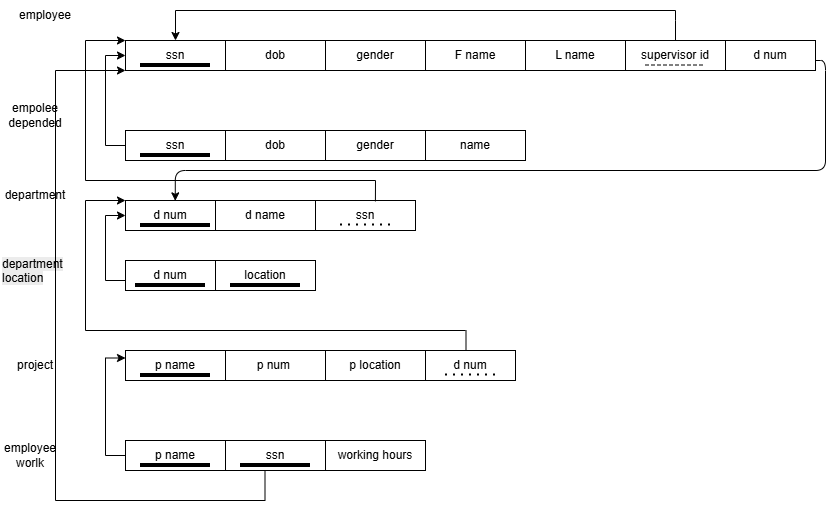

The diagram above was exported from draw.io. Its source (the exported page's mxGraphModel, read from the mxfile embedded in the PNG):
<mxGraphModel dx="2618" dy="1095" grid="1" gridSize="10" guides="1" tooltips="1" connect="1" arrows="1" fold="1" page="1" pageScale="1" pageWidth="850" pageHeight="1100" math="0" shadow="0">
  <root>
    <mxCell id="0" />
    <mxCell id="1" parent="0" />
    <mxCell id="IbzrKdfuqEEecBnnL7gp-1" parent="1" style="rounded=0;whiteSpace=wrap;html=1;" value="ssn" vertex="1">
      <mxGeometry height="30" width="100" x="140" y="110" as="geometry" />
    </mxCell>
    <mxCell id="IbzrKdfuqEEecBnnL7gp-2" parent="1" style="rounded=0;whiteSpace=wrap;html=1;" value="dob" vertex="1">
      <mxGeometry height="30" width="100" x="240" y="110" as="geometry" />
    </mxCell>
    <mxCell id="IbzrKdfuqEEecBnnL7gp-3" parent="1" style="rounded=0;whiteSpace=wrap;html=1;" value="gender" vertex="1">
      <mxGeometry height="30" width="100" x="340" y="110" as="geometry" />
    </mxCell>
    <mxCell id="IbzrKdfuqEEecBnnL7gp-4" parent="1" style="rounded=0;whiteSpace=wrap;html=1;" value="F name" vertex="1">
      <mxGeometry height="30" width="100" x="440" y="110" as="geometry" />
    </mxCell>
    <mxCell id="IbzrKdfuqEEecBnnL7gp-5" parent="1" style="text;html=1;whiteSpace=wrap;strokeColor=none;fillColor=none;align=center;verticalAlign=middle;rounded=0;" value="employee" vertex="1">
      <mxGeometry height="30" width="60" x="30" y="70" as="geometry" />
    </mxCell>
    <mxCell id="IbzrKdfuqEEecBnnL7gp-6" parent="1" style="rounded=0;whiteSpace=wrap;html=1;" value="L name" vertex="1">
      <mxGeometry height="30" width="100" x="540" y="110" as="geometry" />
    </mxCell>
    <mxCell id="IbzrKdfuqEEecBnnL7gp-9" parent="1" style="line;strokeWidth=4;html=1;perimeter=backbonePerimeter;points=[];outlineConnect=0;" value="" vertex="1">
      <mxGeometry height="10" width="70" x="155" y="130" as="geometry" />
    </mxCell>
    <mxCell id="IbzrKdfuqEEecBnnL7gp-10" parent="1" style="rounded=0;whiteSpace=wrap;html=1;" value="supervisor id" vertex="1">
      <mxGeometry height="30" width="100" x="640" y="110" as="geometry" />
    </mxCell>
    <mxCell id="IbzrKdfuqEEecBnnL7gp-16" edge="1" parent="1" style="endArrow=none;dashed=1;html=1;rounded=0;defaultLabelBackgroundColor=page;entryX=0.8;entryY=0.667;entryDx=0;entryDy=0;entryPerimeter=0;" value="">
      <mxGeometry height="50" relative="1" width="50" as="geometry">
        <mxPoint x="660" y="134.5" as="sourcePoint" />
        <mxPoint x="720" y="134.51" as="targetPoint" />
      </mxGeometry>
    </mxCell>
    <mxCell id="IbzrKdfuqEEecBnnL7gp-39" edge="1" parent="1" style="endArrow=none;html=1;rounded=0;defaultLabelBackgroundColor=page;" value="">
      <mxGeometry height="50" relative="1" width="50" as="geometry">
        <mxPoint x="190" y="80" as="sourcePoint" />
        <mxPoint x="690" y="80" as="targetPoint" />
      </mxGeometry>
    </mxCell>
    <mxCell id="IbzrKdfuqEEecBnnL7gp-41" edge="1" parent="1" style="endArrow=classic;html=1;rounded=0;defaultLabelBackgroundColor=page;" target="IbzrKdfuqEEecBnnL7gp-1" value="">
      <mxGeometry height="50" relative="1" width="50" as="geometry">
        <mxPoint x="190" y="80" as="sourcePoint" />
        <mxPoint x="220" y="120" as="targetPoint" />
      </mxGeometry>
    </mxCell>
    <mxCell id="IbzrKdfuqEEecBnnL7gp-42" edge="1" parent="1" source="IbzrKdfuqEEecBnnL7gp-10" style="endArrow=none;html=1;rounded=0;defaultLabelBackgroundColor=page;" value="">
      <mxGeometry height="50" relative="1" width="50" as="geometry">
        <Array as="points">
          <mxPoint x="690" y="90" />
        </Array>
        <mxPoint x="390" y="180" as="sourcePoint" />
        <mxPoint x="690" y="80" as="targetPoint" />
      </mxGeometry>
    </mxCell>
    <mxCell id="IbzrKdfuqEEecBnnL7gp-43" parent="1" style="text;html=1;whiteSpace=wrap;strokeColor=none;fillColor=none;align=center;verticalAlign=middle;rounded=0;" value="empolee depended" vertex="1">
      <mxGeometry height="30" width="60" x="20" y="170" as="geometry" />
    </mxCell>
    <mxCell id="IbzrKdfuqEEecBnnL7gp-45" parent="1" style="rounded=0;whiteSpace=wrap;html=1;" value="dob" vertex="1">
      <mxGeometry height="30" width="100" x="240" y="200" as="geometry" />
    </mxCell>
    <mxCell id="IbzrKdfuqEEecBnnL7gp-46" parent="1" style="rounded=0;whiteSpace=wrap;html=1;" value="gender" vertex="1">
      <mxGeometry height="30" width="100" x="340" y="200" as="geometry" />
    </mxCell>
    <mxCell id="IbzrKdfuqEEecBnnL7gp-47" parent="1" style="rounded=0;whiteSpace=wrap;html=1;" value="name" vertex="1">
      <mxGeometry height="30" width="100" x="440" y="200" as="geometry" />
    </mxCell>
    <mxCell id="IbzrKdfuqEEecBnnL7gp-51" edge="1" parent="1" source="IbzrKdfuqEEecBnnL7gp-49" style="edgeStyle=orthogonalEdgeStyle;rounded=0;orthogonalLoop=1;jettySize=auto;html=1;exitX=0;exitY=0.5;exitDx=0;exitDy=0;defaultLabelBackgroundColor=page;entryX=0;entryY=0.5;entryDx=0;entryDy=0;" target="IbzrKdfuqEEecBnnL7gp-1">
      <mxGeometry relative="1" x="-0.1077" as="geometry">
        <mxPoint x="120" y="120" as="targetPoint" />
      </mxGeometry>
    </mxCell>
    <mxCell id="IbzrKdfuqEEecBnnL7gp-49" parent="1" style="rounded=0;whiteSpace=wrap;html=1;" value="ssn" vertex="1">
      <mxGeometry height="30" width="100" x="140" y="200" as="geometry" />
    </mxCell>
    <mxCell id="IbzrKdfuqEEecBnnL7gp-50" parent="1" style="line;strokeWidth=4;html=1;perimeter=backbonePerimeter;points=[];outlineConnect=0;" value="" vertex="1">
      <mxGeometry height="10" width="70" x="155" y="220" as="geometry" />
    </mxCell>
    <mxCell id="IbzrKdfuqEEecBnnL7gp-52" parent="1" style="rounded=0;whiteSpace=wrap;html=1;" value="d name" vertex="1">
      <mxGeometry height="30" width="100" x="230" y="270" as="geometry" />
    </mxCell>
    <mxCell id="IbzrKdfuqEEecBnnL7gp-55" parent="1" style="rounded=0;whiteSpace=wrap;html=1;" value="d num" vertex="1">
      <mxGeometry height="30" width="90" x="140" y="270" as="geometry" />
    </mxCell>
    <mxCell id="IbzrKdfuqEEecBnnL7gp-56" parent="1" style="text;html=1;whiteSpace=wrap;strokeColor=none;fillColor=none;align=center;verticalAlign=middle;rounded=0;" value="department" vertex="1">
      <mxGeometry height="30" width="60" x="20" y="250" as="geometry" />
    </mxCell>
    <mxCell id="IbzrKdfuqEEecBnnL7gp-61" edge="1" parent="1" source="IbzrKdfuqEEecBnnL7gp-57" style="edgeStyle=orthogonalEdgeStyle;rounded=0;orthogonalLoop=1;jettySize=auto;html=1;defaultLabelBackgroundColor=page;entryX=0;entryY=0.5;entryDx=0;entryDy=0;" target="IbzrKdfuqEEecBnnL7gp-55">
      <mxGeometry relative="1" x="-0.6941" as="geometry">
        <Array as="points">
          <mxPoint x="120" y="350" />
          <mxPoint x="120" y="285" />
        </Array>
        <mxPoint x="120" y="280" as="targetPoint" />
      </mxGeometry>
    </mxCell>
    <mxCell id="IbzrKdfuqEEecBnnL7gp-57" parent="1" style="rounded=0;whiteSpace=wrap;html=1;" value="d num" vertex="1">
      <mxGeometry height="30" width="90" x="140" y="330" as="geometry" />
    </mxCell>
    <mxCell id="IbzrKdfuqEEecBnnL7gp-58" parent="1" style="rounded=0;whiteSpace=wrap;html=1;" value="location" vertex="1">
      <mxGeometry height="30" width="100" x="230" y="330" as="geometry" />
    </mxCell>
    <mxCell id="IbzrKdfuqEEecBnnL7gp-60" parent="1" style="text;whiteSpace=wrap;html=1;" value="&lt;span style=&quot;color: rgb(0, 0, 0); font-family: Helvetica; font-size: 12px; font-style: normal; font-variant-ligatures: normal; font-variant-caps: normal; font-weight: 400; letter-spacing: normal; orphans: 2; text-align: center; text-indent: 0px; text-transform: none; widows: 2; word-spacing: 0px; -webkit-text-stroke-width: 0px; white-space: normal; background-color: rgb(236, 236, 236); text-decoration-thickness: initial; text-decoration-style: initial; text-decoration-color: initial; float: none; display: inline !important;&quot;&gt;department location&lt;/span&gt;" vertex="1">
      <mxGeometry height="40" width="90" x="15" y="320" as="geometry" />
    </mxCell>
    <mxCell id="IbzrKdfuqEEecBnnL7gp-62" parent="1" style="line;strokeWidth=4;html=1;perimeter=backbonePerimeter;points=[];outlineConnect=0;" value="" vertex="1">
      <mxGeometry height="10" width="70" x="155" y="290" as="geometry" />
    </mxCell>
    <mxCell id="IbzrKdfuqEEecBnnL7gp-63" parent="1" style="line;strokeWidth=4;html=1;perimeter=backbonePerimeter;points=[];outlineConnect=0;" value="" vertex="1">
      <mxGeometry height="10" width="70" x="150" y="350" as="geometry" />
    </mxCell>
    <mxCell id="IbzrKdfuqEEecBnnL7gp-64" parent="1" style="line;strokeWidth=4;html=1;perimeter=backbonePerimeter;points=[];outlineConnect=0;" value="" vertex="1">
      <mxGeometry height="10" width="70" x="245" y="350" as="geometry" />
    </mxCell>
    <mxCell id="IbzrKdfuqEEecBnnL7gp-67" parent="1" style="rounded=0;whiteSpace=wrap;html=1;" value="p num&amp;nbsp;" vertex="1">
      <mxGeometry height="30" width="100" x="240" y="420" as="geometry" />
    </mxCell>
    <mxCell id="IbzrKdfuqEEecBnnL7gp-68" parent="1" style="rounded=0;whiteSpace=wrap;html=1;" value="p location" vertex="1">
      <mxGeometry height="30" width="100" x="340" y="420" as="geometry" />
    </mxCell>
    <mxCell id="IbzrKdfuqEEecBnnL7gp-70" parent="1" style="rounded=0;whiteSpace=wrap;html=1;" value="p name" vertex="1">
      <mxGeometry height="30" width="100" x="140" y="420" as="geometry" />
    </mxCell>
    <mxCell id="IbzrKdfuqEEecBnnL7gp-71" parent="1" style="text;html=1;whiteSpace=wrap;strokeColor=none;fillColor=none;align=center;verticalAlign=middle;rounded=0;" value="project" vertex="1">
      <mxGeometry height="30" width="60" x="20" y="420" as="geometry" />
    </mxCell>
    <mxCell id="IbzrKdfuqEEecBnnL7gp-72" parent="1" style="line;strokeWidth=4;html=1;perimeter=backbonePerimeter;points=[];outlineConnect=0;" value="" vertex="1">
      <mxGeometry height="10" width="70" x="155" y="440" as="geometry" />
    </mxCell>
    <mxCell id="IbzrKdfuqEEecBnnL7gp-73" parent="1" style="rounded=0;whiteSpace=wrap;html=1;" value="ssn" vertex="1">
      <mxGeometry height="30" width="100" x="330" y="270" as="geometry" />
    </mxCell>
    <mxCell id="IbzrKdfuqEEecBnnL7gp-80" edge="1" parent="1" style="endArrow=none;html=1;rounded=0;defaultLabelBackgroundColor=page;" value="">
      <mxGeometry height="50" relative="1" width="50" as="geometry">
        <Array as="points" />
        <mxPoint x="100" y="250" as="sourcePoint" />
        <mxPoint x="390" y="250" as="targetPoint" />
      </mxGeometry>
    </mxCell>
    <mxCell id="IbzrKdfuqEEecBnnL7gp-81" edge="1" parent="1" style="endArrow=none;html=1;rounded=0;defaultLabelBackgroundColor=page;" value="">
      <mxGeometry height="50" relative="1" width="50" as="geometry">
        <mxPoint x="100" y="250" as="sourcePoint" />
        <mxPoint x="100" y="110" as="targetPoint" />
      </mxGeometry>
    </mxCell>
    <mxCell id="IbzrKdfuqEEecBnnL7gp-82" edge="1" parent="1" style="endArrow=classic;html=1;rounded=0;defaultLabelBackgroundColor=page;entryX=0;entryY=0.25;entryDx=0;entryDy=0;" value="">
      <mxGeometry height="50" relative="1" width="50" as="geometry">
        <mxPoint x="100" y="110" as="sourcePoint" />
        <mxPoint x="140" y="110" as="targetPoint" />
      </mxGeometry>
    </mxCell>
    <mxCell id="IbzrKdfuqEEecBnnL7gp-83" edge="1" parent="1" source="IbzrKdfuqEEecBnnL7gp-73" style="endArrow=none;html=1;rounded=0;defaultLabelBackgroundColor=page;exitX=0.599;exitY=0.03;exitDx=0;exitDy=0;exitPerimeter=0;" value="">
      <mxGeometry height="50" relative="1" width="50" x="-0.5286" as="geometry">
        <Array as="points" />
        <mxPoint x="440" y="280" as="sourcePoint" />
        <mxPoint x="390" y="250" as="targetPoint" />
      </mxGeometry>
    </mxCell>
    <mxCell id="IbzrKdfuqEEecBnnL7gp-84" parent="1" style="rounded=0;whiteSpace=wrap;html=1;" value="d num" vertex="1">
      <mxGeometry height="30" width="90" x="440" y="420" as="geometry" />
    </mxCell>
    <mxCell id="IbzrKdfuqEEecBnnL7gp-88" edge="1" parent="1" style="endArrow=none;dashed=1;html=1;dashPattern=1 3;strokeWidth=2;rounded=0;defaultLabelBackgroundColor=page;" value="">
      <mxGeometry height="50" relative="1" width="50" as="geometry">
        <mxPoint x="355" y="294.5" as="sourcePoint" />
        <mxPoint x="405" y="294.5" as="targetPoint" />
      </mxGeometry>
    </mxCell>
    <mxCell id="IbzrKdfuqEEecBnnL7gp-89" edge="1" parent="1" style="endArrow=none;dashed=1;html=1;dashPattern=1 3;strokeWidth=2;rounded=0;defaultLabelBackgroundColor=page;" value="">
      <mxGeometry height="50" relative="1" width="50" as="geometry">
        <mxPoint x="460" y="444.5" as="sourcePoint" />
        <mxPoint x="510" y="444.5" as="targetPoint" />
      </mxGeometry>
    </mxCell>
    <mxCell id="IbzrKdfuqEEecBnnL7gp-91" edge="1" parent="1" style="endArrow=none;html=1;rounded=0;defaultLabelBackgroundColor=page;" value="">
      <mxGeometry height="50" relative="1" width="50" as="geometry">
        <Array as="points" />
        <mxPoint x="100" y="400" as="sourcePoint" />
        <mxPoint x="480" y="400" as="targetPoint" />
      </mxGeometry>
    </mxCell>
    <mxCell id="IbzrKdfuqEEecBnnL7gp-92" edge="1" parent="1" source="IbzrKdfuqEEecBnnL7gp-84" style="endArrow=none;html=1;rounded=0;defaultLabelBackgroundColor=page;exitX=0.45;exitY=-0.026;exitDx=0;exitDy=0;exitPerimeter=0;" value="">
      <mxGeometry height="50" relative="1" width="50" x="-0.5286" as="geometry">
        <Array as="points" />
        <mxPoint x="500" y="411" as="sourcePoint" />
        <mxPoint x="480.5" y="400" as="targetPoint" />
      </mxGeometry>
    </mxCell>
    <mxCell id="IbzrKdfuqEEecBnnL7gp-93" edge="1" parent="1" style="endArrow=none;html=1;rounded=0;defaultLabelBackgroundColor=page;" value="">
      <mxGeometry height="50" relative="1" width="50" as="geometry">
        <mxPoint x="100" y="400" as="sourcePoint" />
        <mxPoint x="100" y="270" as="targetPoint" />
      </mxGeometry>
    </mxCell>
    <mxCell id="IbzrKdfuqEEecBnnL7gp-94" edge="1" parent="1" style="endArrow=classic;html=1;rounded=0;defaultLabelBackgroundColor=page;entryX=0;entryY=0.25;entryDx=0;entryDy=0;" value="">
      <mxGeometry height="50" relative="1" width="50" as="geometry">
        <mxPoint x="100" y="270" as="sourcePoint" />
        <mxPoint x="140" y="270" as="targetPoint" />
      </mxGeometry>
    </mxCell>
    <mxCell id="IbzrKdfuqEEecBnnL7gp-95" parent="1" style="text;html=1;whiteSpace=wrap;strokeColor=none;fillColor=none;align=center;verticalAlign=middle;rounded=0;" value="employee worlk" vertex="1">
      <mxGeometry height="30" width="60" x="15" y="510" as="geometry" />
    </mxCell>
    <mxCell id="IbzrKdfuqEEecBnnL7gp-106" edge="1" parent="1" source="IbzrKdfuqEEecBnnL7gp-97" style="edgeStyle=orthogonalEdgeStyle;rounded=0;orthogonalLoop=1;jettySize=auto;html=1;defaultLabelBackgroundColor=page;exitX=0.45;exitY=0.043;exitDx=0;exitDy=0;exitPerimeter=0;" value="">
      <mxGeometry relative="1" x="-0.187" as="geometry">
        <Array as="points">
          <mxPoint x="279.5" y="511.3" />
          <mxPoint x="279.5" y="570" />
          <mxPoint x="70" y="570" />
          <mxPoint x="70" y="140" />
        </Array>
        <mxPoint x="279.5" y="280" as="sourcePoint" />
        <mxPoint x="140" y="140" as="targetPoint" />
      </mxGeometry>
    </mxCell>
    <mxCell id="IbzrKdfuqEEecBnnL7gp-97" parent="1" style="rounded=0;whiteSpace=wrap;html=1;" value="ssn" vertex="1">
      <mxGeometry height="30" width="100" x="240" y="510" as="geometry" />
    </mxCell>
    <mxCell id="IbzrKdfuqEEecBnnL7gp-101" edge="1" parent="1" source="IbzrKdfuqEEecBnnL7gp-98" style="edgeStyle=orthogonalEdgeStyle;rounded=0;orthogonalLoop=1;jettySize=auto;html=1;exitX=0;exitY=0.5;exitDx=0;exitDy=0;defaultLabelBackgroundColor=page;entryX=0;entryY=0.25;entryDx=0;entryDy=0;" target="IbzrKdfuqEEecBnnL7gp-70">
      <mxGeometry relative="1" x="-0.7818" as="geometry">
        <mxPoint x="120" y="430" as="targetPoint" />
      </mxGeometry>
    </mxCell>
    <mxCell id="IbzrKdfuqEEecBnnL7gp-98" parent="1" style="rounded=0;whiteSpace=wrap;html=1;" value="p name" vertex="1">
      <mxGeometry height="30" width="100" x="140" y="510" as="geometry" />
    </mxCell>
    <mxCell id="IbzrKdfuqEEecBnnL7gp-99" parent="1" style="line;strokeWidth=4;html=1;perimeter=backbonePerimeter;points=[];outlineConnect=0;" value="" vertex="1">
      <mxGeometry height="10" width="70" x="155" y="530" as="geometry" />
    </mxCell>
    <mxCell id="IbzrKdfuqEEecBnnL7gp-100" parent="1" style="line;strokeWidth=4;html=1;perimeter=backbonePerimeter;points=[];outlineConnect=0;" value="" vertex="1">
      <mxGeometry height="10" width="70" x="255" y="530" as="geometry" />
    </mxCell>
    <mxCell id="IbzrKdfuqEEecBnnL7gp-109" parent="1" style="rounded=0;whiteSpace=wrap;html=1;" value="working hours" vertex="1">
      <mxGeometry height="30" width="100" x="340" y="510" as="geometry" />
    </mxCell>
    <mxCell id="IbzrKdfuqEEecBnnL7gp-111" edge="1" parent="1" style="edgeStyle=orthogonalEdgeStyle;rounded=1;orthogonalLoop=1;jettySize=auto;html=1;defaultLabelBackgroundColor=page;curved=0;entryX=0.553;entryY=0.012;entryDx=0;entryDy=0;entryPerimeter=0;" target="IbzrKdfuqEEecBnnL7gp-55">
      <mxGeometry relative="1" x="-0.5803" as="geometry">
        <Array as="points">
          <mxPoint x="840" y="130" />
          <mxPoint x="840" y="240" />
          <mxPoint x="189.8" y="240" />
        </Array>
        <mxPoint x="830" y="130" as="sourcePoint" />
        <mxPoint x="190" y="240" as="targetPoint" />
      </mxGeometry>
    </mxCell>
    <mxCell id="IbzrKdfuqEEecBnnL7gp-110" parent="1" style="rounded=0;whiteSpace=wrap;html=1;" value="d num" vertex="1">
      <mxGeometry height="30" width="90" x="740" y="110" as="geometry" />
    </mxCell>
  </root>
</mxGraphModel>